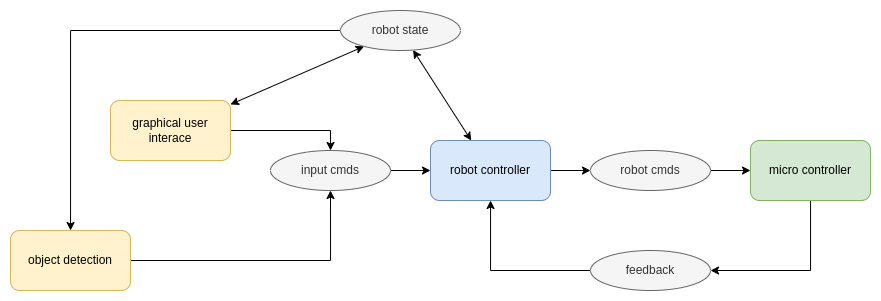

The diagram above was exported from draw.io. Its source (the exported page's mxGraphModel, read from the mxfile embedded in the PNG):
<mxGraphModel dx="1827" dy="658" grid="1" gridSize="10" guides="1" tooltips="1" connect="1" arrows="1" fold="1" page="1" pageScale="1" pageWidth="827" pageHeight="1169" math="0" shadow="0">
  <root>
    <mxCell id="0" />
    <mxCell id="1" parent="0" />
    <mxCell id="HgOTJqrBcqDNtJXsu4tY-11" style="edgeStyle=orthogonalEdgeStyle;rounded=0;orthogonalLoop=1;jettySize=auto;html=1;" edge="1" parent="1" source="HgOTJqrBcqDNtJXsu4tY-1" target="HgOTJqrBcqDNtJXsu4tY-7">
      <mxGeometry relative="1" as="geometry" />
    </mxCell>
    <mxCell id="HgOTJqrBcqDNtJXsu4tY-1" value="robot controller" style="rounded=1;whiteSpace=wrap;html=1;fillColor=#dae8fc;strokeColor=#6c8ebf;" vertex="1" parent="1">
      <mxGeometry x="370" y="240" width="120" height="60" as="geometry" />
    </mxCell>
    <mxCell id="HgOTJqrBcqDNtJXsu4tY-15" style="edgeStyle=orthogonalEdgeStyle;rounded=0;orthogonalLoop=1;jettySize=auto;html=1;entryX=1;entryY=0.5;entryDx=0;entryDy=0;" edge="1" parent="1" source="HgOTJqrBcqDNtJXsu4tY-2" target="HgOTJqrBcqDNtJXsu4tY-8">
      <mxGeometry relative="1" as="geometry">
        <Array as="points">
          <mxPoint x="750" y="370" />
        </Array>
      </mxGeometry>
    </mxCell>
    <mxCell id="HgOTJqrBcqDNtJXsu4tY-2" value="micro controller" style="rounded=1;whiteSpace=wrap;html=1;fillColor=#d5e8d4;strokeColor=#82b366;" vertex="1" parent="1">
      <mxGeometry x="690" y="240" width="120" height="60" as="geometry" />
    </mxCell>
    <mxCell id="HgOTJqrBcqDNtJXsu4tY-28" style="edgeStyle=orthogonalEdgeStyle;rounded=0;orthogonalLoop=1;jettySize=auto;html=1;entryX=0.5;entryY=0;entryDx=0;entryDy=0;" edge="1" parent="1" source="HgOTJqrBcqDNtJXsu4tY-3" target="HgOTJqrBcqDNtJXsu4tY-6">
      <mxGeometry relative="1" as="geometry" />
    </mxCell>
    <mxCell id="HgOTJqrBcqDNtJXsu4tY-29" style="rounded=0;orthogonalLoop=1;jettySize=auto;html=1;startArrow=classic;startFill=1;" edge="1" parent="1" source="HgOTJqrBcqDNtJXsu4tY-3" target="HgOTJqrBcqDNtJXsu4tY-9">
      <mxGeometry relative="1" as="geometry" />
    </mxCell>
    <mxCell id="HgOTJqrBcqDNtJXsu4tY-3" value="graphical user interace" style="rounded=1;whiteSpace=wrap;html=1;fillColor=#fff2cc;strokeColor=#d6b656;" vertex="1" parent="1">
      <mxGeometry x="50" y="200" width="120" height="60" as="geometry" />
    </mxCell>
    <mxCell id="HgOTJqrBcqDNtJXsu4tY-26" style="edgeStyle=orthogonalEdgeStyle;rounded=0;orthogonalLoop=1;jettySize=auto;html=1;entryX=0.5;entryY=1;entryDx=0;entryDy=0;" edge="1" parent="1" source="HgOTJqrBcqDNtJXsu4tY-4" target="HgOTJqrBcqDNtJXsu4tY-6">
      <mxGeometry relative="1" as="geometry" />
    </mxCell>
    <mxCell id="HgOTJqrBcqDNtJXsu4tY-4" value="object detection" style="rounded=1;whiteSpace=wrap;html=1;fillColor=#fff2cc;strokeColor=#d6b656;" vertex="1" parent="1">
      <mxGeometry x="-50" y="330" width="120" height="60" as="geometry" />
    </mxCell>
    <mxCell id="HgOTJqrBcqDNtJXsu4tY-27" style="edgeStyle=orthogonalEdgeStyle;rounded=0;orthogonalLoop=1;jettySize=auto;html=1;" edge="1" parent="1" source="HgOTJqrBcqDNtJXsu4tY-6" target="HgOTJqrBcqDNtJXsu4tY-1">
      <mxGeometry relative="1" as="geometry" />
    </mxCell>
    <mxCell id="HgOTJqrBcqDNtJXsu4tY-6" value="input cmds" style="ellipse;whiteSpace=wrap;html=1;fillColor=#f5f5f5;strokeColor=#666666;fontColor=#333333;" vertex="1" parent="1">
      <mxGeometry x="210" y="250" width="120" height="40" as="geometry" />
    </mxCell>
    <mxCell id="HgOTJqrBcqDNtJXsu4tY-14" style="edgeStyle=orthogonalEdgeStyle;rounded=0;orthogonalLoop=1;jettySize=auto;html=1;" edge="1" parent="1" source="HgOTJqrBcqDNtJXsu4tY-7" target="HgOTJqrBcqDNtJXsu4tY-2">
      <mxGeometry relative="1" as="geometry" />
    </mxCell>
    <mxCell id="HgOTJqrBcqDNtJXsu4tY-7" value="robot cmds" style="ellipse;whiteSpace=wrap;html=1;fillColor=#f5f5f5;strokeColor=#666666;fontColor=#333333;" vertex="1" parent="1">
      <mxGeometry x="530" y="250" width="120" height="40" as="geometry" />
    </mxCell>
    <mxCell id="HgOTJqrBcqDNtJXsu4tY-16" style="edgeStyle=orthogonalEdgeStyle;rounded=0;orthogonalLoop=1;jettySize=auto;html=1;" edge="1" parent="1" source="HgOTJqrBcqDNtJXsu4tY-8" target="HgOTJqrBcqDNtJXsu4tY-1">
      <mxGeometry relative="1" as="geometry" />
    </mxCell>
    <mxCell id="HgOTJqrBcqDNtJXsu4tY-8" value="feedback" style="ellipse;whiteSpace=wrap;html=1;fillColor=#f5f5f5;strokeColor=#666666;fontColor=#333333;" vertex="1" parent="1">
      <mxGeometry x="530" y="350" width="120" height="40" as="geometry" />
    </mxCell>
    <mxCell id="HgOTJqrBcqDNtJXsu4tY-25" style="edgeStyle=orthogonalEdgeStyle;rounded=0;orthogonalLoop=1;jettySize=auto;html=1;" edge="1" parent="1" source="HgOTJqrBcqDNtJXsu4tY-9" target="HgOTJqrBcqDNtJXsu4tY-4">
      <mxGeometry relative="1" as="geometry" />
    </mxCell>
    <mxCell id="HgOTJqrBcqDNtJXsu4tY-31" style="rounded=0;orthogonalLoop=1;jettySize=auto;html=1;startArrow=classic;startFill=1;" edge="1" parent="1" source="HgOTJqrBcqDNtJXsu4tY-9" target="HgOTJqrBcqDNtJXsu4tY-1">
      <mxGeometry relative="1" as="geometry" />
    </mxCell>
    <mxCell id="HgOTJqrBcqDNtJXsu4tY-9" value="robot state" style="ellipse;whiteSpace=wrap;html=1;fillColor=#f5f5f5;strokeColor=#666666;fontColor=#333333;" vertex="1" parent="1">
      <mxGeometry x="280" y="110" width="120" height="40" as="geometry" />
    </mxCell>
  </root>
</mxGraphModel>